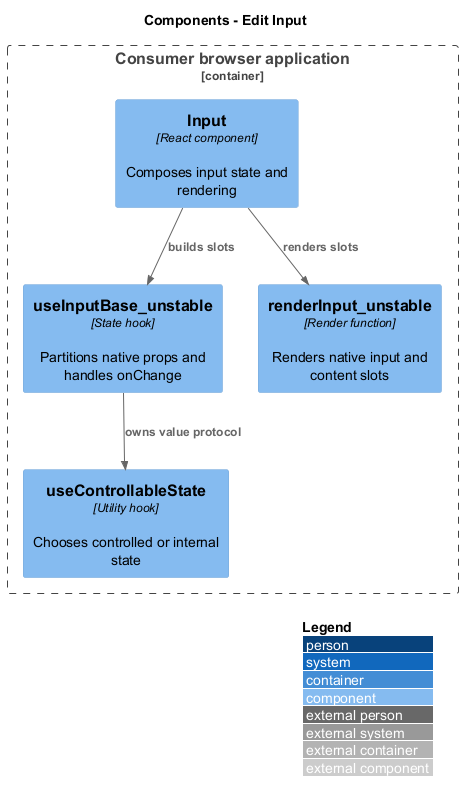

The diagram above was rendered by PlantUML. Its source (embedded in the PNG):
@startuml
!include <C4/C4_Component>
LAYOUT_WITH_LEGEND()
LAYOUT_TOP_DOWN()
title Components - Edit Input
Container_Boundary(feature_scope, "Consumer browser application") {
Component(entry, "Input", "React component", "Composes input state and rendering")
Component(state, "useInputBase_unstable", "State hook", "Partitions native props and handles onChange")
Component(value, "useControllableState", "Utility hook", "Chooses controlled or internal state")
Component(view, "renderInput_unstable", "Render function", "Renders native input and content slots")
}
Rel(entry, state, "builds slots")
Rel(state, value, "owns value protocol")
Rel(entry, view, "renders slots")
@enduml